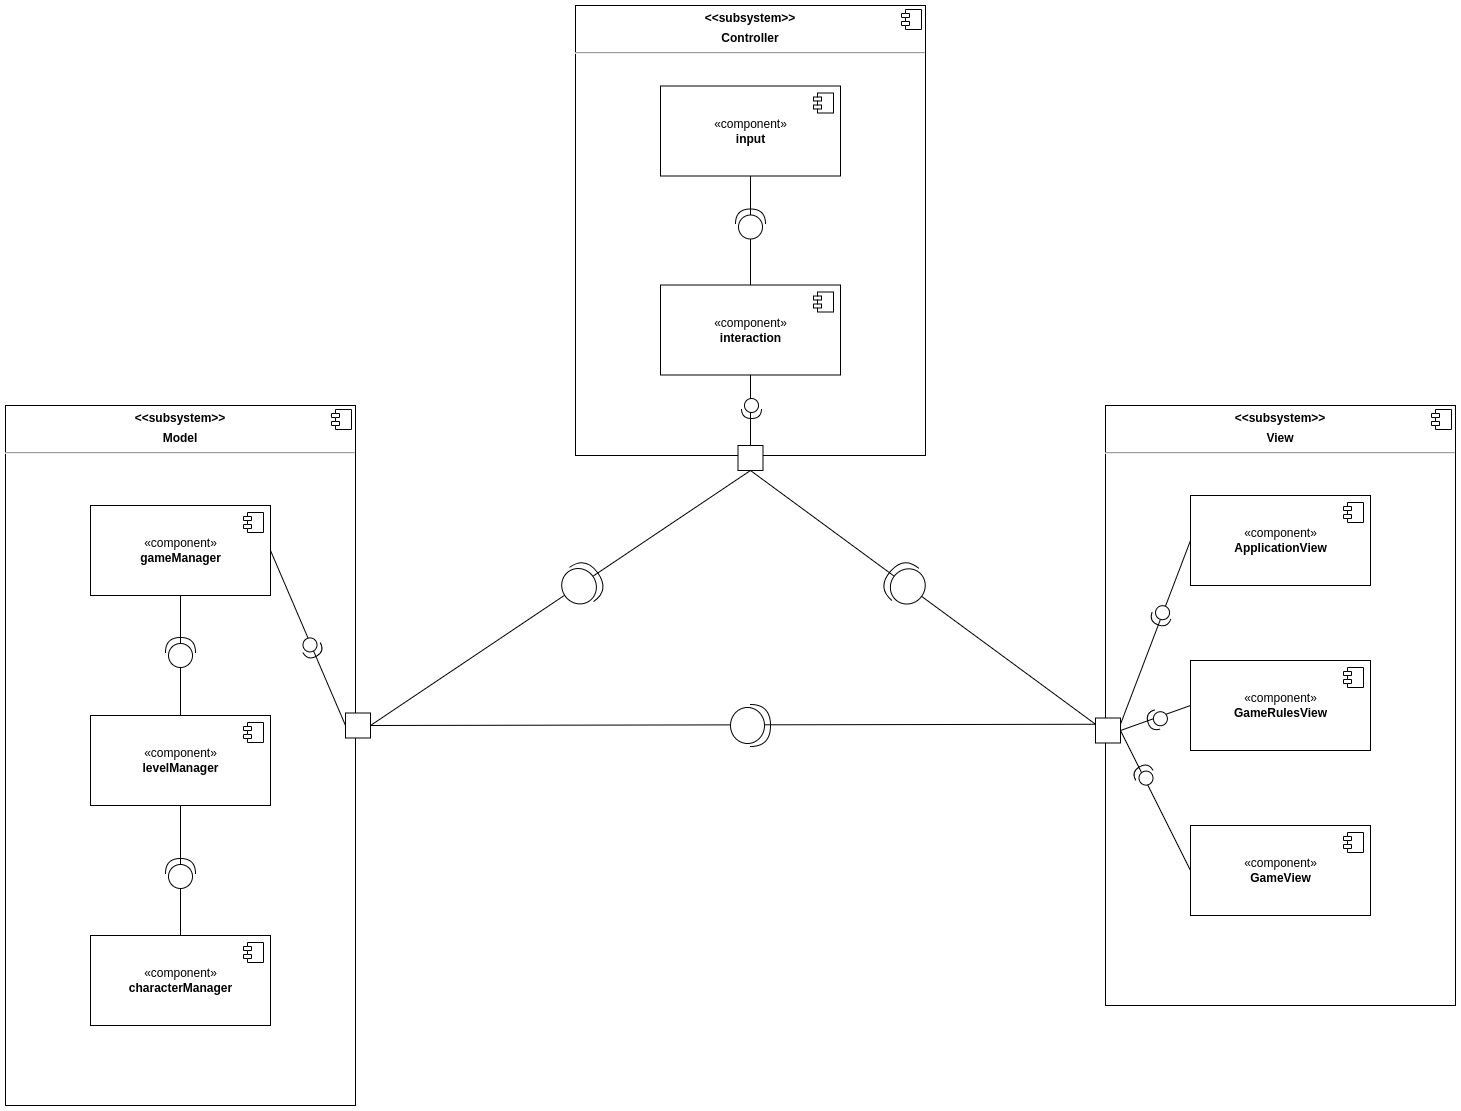

The diagram above was exported from draw.io. Its source (the exported page's mxGraphModel, read from the mxfile embedded in the PNG):
<mxGraphModel dx="1286" dy="836" grid="1" gridSize="10" guides="1" tooltips="1" connect="1" arrows="1" fold="1" page="1" pageScale="1" pageWidth="4681" pageHeight="3300" background="none" math="0" shadow="0">
  <root>
    <mxCell id="0" />
    <mxCell id="1" parent="0" />
    <mxCell id="V0R8psol0gNB9N5JrJAx-6" value="&lt;p style=&quot;margin: 0px ; margin-top: 6px ; text-align: center&quot;&gt;&lt;b&gt;&amp;lt;&amp;lt;subsystem&amp;gt;&amp;gt;&lt;/b&gt;&lt;/p&gt;&lt;p style=&quot;margin: 0px ; margin-top: 6px ; text-align: center&quot;&gt;&lt;b&gt;Controller&lt;/b&gt;&lt;/p&gt;&lt;hr&gt;&lt;p style=&quot;margin: 0px ; margin-left: 8px&quot;&gt;&lt;br&gt;&lt;/p&gt;" style="align=left;overflow=fill;html=1;dropTarget=0;" vertex="1" parent="1">
      <mxGeometry x="2010" y="200" width="350" height="450" as="geometry" />
    </mxCell>
    <mxCell id="V0R8psol0gNB9N5JrJAx-7" value="" style="shape=component;jettyWidth=8;jettyHeight=4;" vertex="1" parent="V0R8psol0gNB9N5JrJAx-6">
      <mxGeometry x="1" width="20" height="20" relative="1" as="geometry">
        <mxPoint x="-24" y="4" as="offset" />
      </mxGeometry>
    </mxCell>
    <mxCell id="V0R8psol0gNB9N5JrJAx-1" value="«component»&lt;br&gt;&lt;b&gt;input&lt;/b&gt;" style="html=1;dropTarget=0;" vertex="1" parent="1">
      <mxGeometry x="2095" y="280.5" width="180" height="90" as="geometry" />
    </mxCell>
    <mxCell id="V0R8psol0gNB9N5JrJAx-2" value="" style="shape=module;jettyWidth=8;jettyHeight=4;" vertex="1" parent="V0R8psol0gNB9N5JrJAx-1">
      <mxGeometry x="1" width="20" height="20" relative="1" as="geometry">
        <mxPoint x="-27" y="7" as="offset" />
      </mxGeometry>
    </mxCell>
    <mxCell id="V0R8psol0gNB9N5JrJAx-8" value="«component»&lt;br&gt;&lt;b&gt;interaction&lt;/b&gt;" style="html=1;dropTarget=0;" vertex="1" parent="1">
      <mxGeometry x="2095" y="479.5" width="180" height="90" as="geometry" />
    </mxCell>
    <mxCell id="V0R8psol0gNB9N5JrJAx-9" value="" style="shape=module;jettyWidth=8;jettyHeight=4;" vertex="1" parent="V0R8psol0gNB9N5JrJAx-8">
      <mxGeometry x="1" width="20" height="20" relative="1" as="geometry">
        <mxPoint x="-27" y="7" as="offset" />
      </mxGeometry>
    </mxCell>
    <mxCell id="V0R8psol0gNB9N5JrJAx-14" value="" style="endArrow=none;html=1;rounded=0;exitX=0.5;exitY=1;exitDx=0;exitDy=0;" edge="1" parent="1" source="V0R8psol0gNB9N5JrJAx-1" target="V0R8psol0gNB9N5JrJAx-8">
      <mxGeometry width="50" height="50" relative="1" as="geometry">
        <mxPoint x="1825" y="463.5" as="sourcePoint" />
        <mxPoint x="1875" y="413.5" as="targetPoint" />
      </mxGeometry>
    </mxCell>
    <mxCell id="V0R8psol0gNB9N5JrJAx-15" value="" style="shape=providedRequiredInterface;html=1;verticalLabelPosition=bottom;sketch=0;rotation=-90;" vertex="1" parent="1">
      <mxGeometry x="2170" y="403.5" width="30" height="30" as="geometry" />
    </mxCell>
    <mxCell id="V0R8psol0gNB9N5JrJAx-17" value="&lt;p style=&quot;margin: 0px ; margin-top: 6px ; text-align: center&quot;&gt;&lt;b&gt;&amp;lt;&amp;lt;subsystem&amp;gt;&amp;gt;&lt;/b&gt;&lt;/p&gt;&lt;p style=&quot;margin: 0px ; margin-top: 6px ; text-align: center&quot;&gt;&lt;b&gt;View&lt;/b&gt;&lt;/p&gt;&lt;hr&gt;&lt;p style=&quot;margin: 0px ; margin-left: 8px&quot;&gt;&lt;br&gt;&lt;/p&gt;" style="align=left;overflow=fill;html=1;dropTarget=0;" vertex="1" parent="1">
      <mxGeometry x="2540" y="600" width="350" height="600" as="geometry" />
    </mxCell>
    <mxCell id="V0R8psol0gNB9N5JrJAx-18" value="" style="shape=component;jettyWidth=8;jettyHeight=4;" vertex="1" parent="V0R8psol0gNB9N5JrJAx-17">
      <mxGeometry x="1" width="20" height="20" relative="1" as="geometry">
        <mxPoint x="-24" y="4" as="offset" />
      </mxGeometry>
    </mxCell>
    <mxCell id="V0R8psol0gNB9N5JrJAx-19" value="«component»&lt;br&gt;&lt;b&gt;ApplicationView&lt;/b&gt;" style="html=1;dropTarget=0;" vertex="1" parent="1">
      <mxGeometry x="2625" y="690" width="180" height="90" as="geometry" />
    </mxCell>
    <mxCell id="V0R8psol0gNB9N5JrJAx-20" value="" style="shape=module;jettyWidth=8;jettyHeight=4;" vertex="1" parent="V0R8psol0gNB9N5JrJAx-19">
      <mxGeometry x="1" width="20" height="20" relative="1" as="geometry">
        <mxPoint x="-27" y="7" as="offset" />
      </mxGeometry>
    </mxCell>
    <mxCell id="V0R8psol0gNB9N5JrJAx-21" value="«component»&lt;br&gt;&lt;b&gt;GameRulesView&lt;/b&gt;" style="html=1;dropTarget=0;" vertex="1" parent="1">
      <mxGeometry x="2625" y="855" width="180" height="90" as="geometry" />
    </mxCell>
    <mxCell id="V0R8psol0gNB9N5JrJAx-22" value="" style="shape=module;jettyWidth=8;jettyHeight=4;" vertex="1" parent="V0R8psol0gNB9N5JrJAx-21">
      <mxGeometry x="1" width="20" height="20" relative="1" as="geometry">
        <mxPoint x="-27" y="7" as="offset" />
      </mxGeometry>
    </mxCell>
    <mxCell id="V0R8psol0gNB9N5JrJAx-23" value="«component»&lt;br&gt;&lt;b&gt;GameView&lt;/b&gt;" style="html=1;dropTarget=0;" vertex="1" parent="1">
      <mxGeometry x="2625" y="1020" width="180" height="90" as="geometry" />
    </mxCell>
    <mxCell id="V0R8psol0gNB9N5JrJAx-24" value="" style="shape=module;jettyWidth=8;jettyHeight=4;" vertex="1" parent="V0R8psol0gNB9N5JrJAx-23">
      <mxGeometry x="1" width="20" height="20" relative="1" as="geometry">
        <mxPoint x="-27" y="7" as="offset" />
      </mxGeometry>
    </mxCell>
    <mxCell id="V0R8psol0gNB9N5JrJAx-25" value="&lt;p style=&quot;margin: 0px ; margin-top: 6px ; text-align: center&quot;&gt;&lt;b&gt;&amp;lt;&amp;lt;subsystem&amp;gt;&amp;gt;&lt;/b&gt;&lt;/p&gt;&lt;p style=&quot;margin: 0px ; margin-top: 6px ; text-align: center&quot;&gt;&lt;b&gt;Model&lt;/b&gt;&lt;/p&gt;&lt;hr&gt;&lt;p style=&quot;margin: 0px ; margin-left: 8px&quot;&gt;&lt;br&gt;&lt;/p&gt;" style="align=left;overflow=fill;html=1;dropTarget=0;" vertex="1" parent="1">
      <mxGeometry x="1440" y="600" width="350" height="700" as="geometry" />
    </mxCell>
    <mxCell id="V0R8psol0gNB9N5JrJAx-26" value="" style="shape=component;jettyWidth=8;jettyHeight=4;" vertex="1" parent="V0R8psol0gNB9N5JrJAx-25">
      <mxGeometry x="1" width="20" height="20" relative="1" as="geometry">
        <mxPoint x="-24" y="4" as="offset" />
      </mxGeometry>
    </mxCell>
    <mxCell id="V0R8psol0gNB9N5JrJAx-27" value="«component»&lt;br&gt;&lt;b&gt;characterManager&lt;/b&gt;" style="html=1;dropTarget=0;" vertex="1" parent="1">
      <mxGeometry x="1525" y="1130" width="180" height="90" as="geometry" />
    </mxCell>
    <mxCell id="V0R8psol0gNB9N5JrJAx-28" value="" style="shape=module;jettyWidth=8;jettyHeight=4;" vertex="1" parent="V0R8psol0gNB9N5JrJAx-27">
      <mxGeometry x="1" width="20" height="20" relative="1" as="geometry">
        <mxPoint x="-27" y="7" as="offset" />
      </mxGeometry>
    </mxCell>
    <mxCell id="V0R8psol0gNB9N5JrJAx-29" value="«component»&lt;br&gt;&lt;b&gt;levelManager&lt;/b&gt;&lt;span style=&quot;color: rgba(0 , 0 , 0 , 0) ; font-family: monospace ; font-size: 0px&quot;&gt;%3CmxGraphModel%3E%3Croot%3E%3CmxCell%20id%3D%220%22%2F%3E%3CmxCell%20id%3D%221%22%20parent%3D%220%22%2F%3E%3CmxCell%20id%3D%222%22%20value%3D%22%C2%ABcomponent%C2%BB%26lt%3Bbr%26gt%3B%26lt%3Bb%26gt%3BcharacterManager%26lt%3B%2Fb%26gt%3B%22%20style%3D%22html%3D1%3BdropTarget%3D0%3B%22%20vertex%3D%221%22%20parent%3D%221%22%3E%3CmxGeometry%20x%3D%222020%22%20y%3D%22564%22%20width%3D%22180%22%20height%3D%2290%22%20as%3D%22geometry%22%2F%3E%3C%2FmxCell%3E%3CmxCell%20id%3D%223%22%20value%3D%22%22%20style%3D%22shape%3Dmodule%3BjettyWidth%3D8%3BjettyHeight%3D4%3B%22%20vertex%3D%221%22%20parent%3D%222%22%3E%3CmxGeometry%20x%3D%221%22%20width%3D%2220%22%20height%3D%2220%22%20relative%3D%221%22%20as%3D%22geometry%22%3E%3CmxPoint%20x%3D%22-27%22%20y%3D%227%22%20as%3D%22offset%22%2F%3E%3C%2FmxGeometry%3E%3C%2FmxCell%3E%3C%2Froot%3E%3C%2FmxGraphModel%3E&lt;/span&gt;" style="html=1;dropTarget=0;" vertex="1" parent="1">
      <mxGeometry x="1525" y="910" width="180" height="90" as="geometry" />
    </mxCell>
    <mxCell id="V0R8psol0gNB9N5JrJAx-30" value="" style="shape=module;jettyWidth=8;jettyHeight=4;" vertex="1" parent="V0R8psol0gNB9N5JrJAx-29">
      <mxGeometry x="1" width="20" height="20" relative="1" as="geometry">
        <mxPoint x="-27" y="7" as="offset" />
      </mxGeometry>
    </mxCell>
    <mxCell id="V0R8psol0gNB9N5JrJAx-31" value="«component»&lt;br&gt;&lt;b&gt;gameManager&lt;/b&gt;" style="html=1;dropTarget=0;" vertex="1" parent="1">
      <mxGeometry x="1525" y="700" width="180" height="90" as="geometry" />
    </mxCell>
    <mxCell id="V0R8psol0gNB9N5JrJAx-32" value="" style="shape=module;jettyWidth=8;jettyHeight=4;" vertex="1" parent="V0R8psol0gNB9N5JrJAx-31">
      <mxGeometry x="1" width="20" height="20" relative="1" as="geometry">
        <mxPoint x="-27" y="7" as="offset" />
      </mxGeometry>
    </mxCell>
    <mxCell id="V0R8psol0gNB9N5JrJAx-33" value="" style="endArrow=none;html=1;rounded=0;entryX=0.5;entryY=1;entryDx=0;entryDy=0;exitX=0.5;exitY=0;exitDx=0;exitDy=0;" edge="1" parent="1" source="V0R8psol0gNB9N5JrJAx-29" target="V0R8psol0gNB9N5JrJAx-31">
      <mxGeometry width="50" height="50" relative="1" as="geometry">
        <mxPoint x="1745" y="890" as="sourcePoint" />
        <mxPoint x="1795" y="840" as="targetPoint" />
      </mxGeometry>
    </mxCell>
    <mxCell id="V0R8psol0gNB9N5JrJAx-34" value="" style="shape=providedRequiredInterface;html=1;verticalLabelPosition=bottom;sketch=0;rotation=-90;" vertex="1" parent="1">
      <mxGeometry x="1600" y="832" width="30" height="30" as="geometry" />
    </mxCell>
    <mxCell id="V0R8psol0gNB9N5JrJAx-36" value="" style="endArrow=none;html=1;rounded=0;exitX=0.5;exitY=0;exitDx=0;exitDy=0;entryX=0.5;entryY=1;entryDx=0;entryDy=0;" edge="1" parent="1" source="V0R8psol0gNB9N5JrJAx-27" target="V0R8psol0gNB9N5JrJAx-29">
      <mxGeometry width="50" height="50" relative="1" as="geometry">
        <mxPoint x="1615" y="1120" as="sourcePoint" />
        <mxPoint x="1645" y="1020" as="targetPoint" />
      </mxGeometry>
    </mxCell>
    <mxCell id="V0R8psol0gNB9N5JrJAx-37" value="" style="shape=providedRequiredInterface;html=1;verticalLabelPosition=bottom;sketch=0;rotation=-90;" vertex="1" parent="1">
      <mxGeometry x="1600" y="1053" width="30" height="30" as="geometry" />
    </mxCell>
    <mxCell id="V0R8psol0gNB9N5JrJAx-38" value="" style="whiteSpace=wrap;html=1;aspect=fixed;" vertex="1" parent="1">
      <mxGeometry x="2172.5" y="640" width="25" height="25" as="geometry" />
    </mxCell>
    <mxCell id="V0R8psol0gNB9N5JrJAx-39" value="" style="whiteSpace=wrap;html=1;aspect=fixed;" vertex="1" parent="1">
      <mxGeometry x="2530" y="912.5" width="25" height="25" as="geometry" />
    </mxCell>
    <mxCell id="V0R8psol0gNB9N5JrJAx-40" value="" style="endArrow=none;html=1;rounded=0;entryX=0;entryY=0.5;entryDx=0;entryDy=0;exitX=1;exitY=0.25;exitDx=0;exitDy=0;" edge="1" parent="1" source="V0R8psol0gNB9N5JrJAx-39" target="V0R8psol0gNB9N5JrJAx-19">
      <mxGeometry width="50" height="50" relative="1" as="geometry">
        <mxPoint x="2570" y="862" as="sourcePoint" />
        <mxPoint x="2620" y="812" as="targetPoint" />
      </mxGeometry>
    </mxCell>
    <mxCell id="V0R8psol0gNB9N5JrJAx-41" value="" style="endArrow=none;html=1;rounded=0;entryX=0;entryY=0.5;entryDx=0;entryDy=0;exitX=1;exitY=0.5;exitDx=0;exitDy=0;startArrow=none;" edge="1" parent="1" source="V0R8psol0gNB9N5JrJAx-39" target="V0R8psol0gNB9N5JrJAx-21">
      <mxGeometry width="50" height="50" relative="1" as="geometry">
        <mxPoint x="2602" y="917.5" as="sourcePoint" />
        <mxPoint x="2600" y="940" as="targetPoint" />
      </mxGeometry>
    </mxCell>
    <mxCell id="V0R8psol0gNB9N5JrJAx-42" value="" style="endArrow=none;html=1;rounded=0;entryX=0;entryY=0.5;entryDx=0;entryDy=0;exitX=1;exitY=0.5;exitDx=0;exitDy=0;" edge="1" parent="1" source="V0R8psol0gNB9N5JrJAx-39" target="V0R8psol0gNB9N5JrJAx-23">
      <mxGeometry width="50" height="50" relative="1" as="geometry">
        <mxPoint x="2560" y="1020" as="sourcePoint" />
        <mxPoint x="2610" y="970" as="targetPoint" />
      </mxGeometry>
    </mxCell>
    <mxCell id="V0R8psol0gNB9N5JrJAx-43" value="" style="shape=providedRequiredInterface;html=1;verticalLabelPosition=bottom;sketch=0;rotation=110;" vertex="1" parent="1">
      <mxGeometry x="2586" y="800" width="20" height="20" as="geometry" />
    </mxCell>
    <mxCell id="V0R8psol0gNB9N5JrJAx-47" value="" style="shape=providedRequiredInterface;html=1;verticalLabelPosition=bottom;sketch=0;rotation=-120;" vertex="1" parent="1">
      <mxGeometry x="2569" y="960" width="20" height="20" as="geometry" />
    </mxCell>
    <mxCell id="V0R8psol0gNB9N5JrJAx-48" value="" style="whiteSpace=wrap;html=1;aspect=fixed;" vertex="1" parent="1">
      <mxGeometry x="1780" y="907.5" width="25" height="25" as="geometry" />
    </mxCell>
    <mxCell id="V0R8psol0gNB9N5JrJAx-54" value="" style="endArrow=none;html=1;rounded=0;entryX=1;entryY=0.5;entryDx=0;entryDy=0;exitX=0;exitY=0.5;exitDx=0;exitDy=0;" edge="1" parent="1" source="V0R8psol0gNB9N5JrJAx-48" target="V0R8psol0gNB9N5JrJAx-31">
      <mxGeometry width="50" height="50" relative="1" as="geometry">
        <mxPoint x="1760" y="870" as="sourcePoint" />
        <mxPoint x="1640" y="840" as="targetPoint" />
      </mxGeometry>
    </mxCell>
    <mxCell id="V0R8psol0gNB9N5JrJAx-55" value="" style="shape=providedRequiredInterface;html=1;verticalLabelPosition=bottom;sketch=0;rotation=60;" vertex="1" parent="1">
      <mxGeometry x="1736" y="832" width="20" height="20" as="geometry" />
    </mxCell>
    <mxCell id="V0R8psol0gNB9N5JrJAx-56" value="" style="endArrow=none;html=1;rounded=0;entryX=0.5;entryY=1;entryDx=0;entryDy=0;exitX=0;exitY=0.25;exitDx=0;exitDy=0;" edge="1" parent="1" source="V0R8psol0gNB9N5JrJAx-39" target="V0R8psol0gNB9N5JrJAx-38">
      <mxGeometry width="50" height="50" relative="1" as="geometry">
        <mxPoint x="1980" y="900" as="sourcePoint" />
        <mxPoint x="2030" y="850" as="targetPoint" />
      </mxGeometry>
    </mxCell>
    <mxCell id="V0R8psol0gNB9N5JrJAx-57" value="" style="endArrow=none;html=1;rounded=0;exitX=1;exitY=0.5;exitDx=0;exitDy=0;entryX=0.5;entryY=1;entryDx=0;entryDy=0;" edge="1" parent="1" source="V0R8psol0gNB9N5JrJAx-48" target="V0R8psol0gNB9N5JrJAx-38">
      <mxGeometry width="50" height="50" relative="1" as="geometry">
        <mxPoint x="1960" y="620" as="sourcePoint" />
        <mxPoint x="2010" y="570" as="targetPoint" />
      </mxGeometry>
    </mxCell>
    <mxCell id="V0R8psol0gNB9N5JrJAx-58" value="" style="endArrow=none;html=1;rounded=0;exitX=1;exitY=0.5;exitDx=0;exitDy=0;entryX=0;entryY=0.25;entryDx=0;entryDy=0;" edge="1" parent="1" source="V0R8psol0gNB9N5JrJAx-48" target="V0R8psol0gNB9N5JrJAx-39">
      <mxGeometry width="50" height="50" relative="1" as="geometry">
        <mxPoint x="1960" y="930" as="sourcePoint" />
        <mxPoint x="2010" y="880" as="targetPoint" />
      </mxGeometry>
    </mxCell>
    <mxCell id="V0R8psol0gNB9N5JrJAx-59" value="" style="shape=providedRequiredInterface;html=1;verticalLabelPosition=bottom;sketch=0;rotation=-195;" vertex="1" parent="1">
      <mxGeometry x="2582" y="904" width="20" height="20" as="geometry" />
    </mxCell>
    <mxCell id="V0R8psol0gNB9N5JrJAx-60" value="" style="shape=providedRequiredInterface;html=1;verticalLabelPosition=bottom;sketch=0;" vertex="1" parent="1">
      <mxGeometry x="2165" y="899" width="40" height="42" as="geometry" />
    </mxCell>
    <mxCell id="V0R8psol0gNB9N5JrJAx-62" value="" style="shape=providedRequiredInterface;html=1;verticalLabelPosition=bottom;sketch=0;rotation=-140;" vertex="1" parent="1">
      <mxGeometry x="2320" y="758" width="40" height="42" as="geometry" />
    </mxCell>
    <mxCell id="V0R8psol0gNB9N5JrJAx-63" value="" style="shape=providedRequiredInterface;html=1;verticalLabelPosition=bottom;sketch=0;rotation=-35;" vertex="1" parent="1">
      <mxGeometry x="1996" y="758" width="40" height="42" as="geometry" />
    </mxCell>
    <mxCell id="V0R8psol0gNB9N5JrJAx-64" value="" style="endArrow=none;html=1;rounded=0;exitX=0.5;exitY=0;exitDx=0;exitDy=0;entryX=0.5;entryY=1;entryDx=0;entryDy=0;" edge="1" parent="1" source="V0R8psol0gNB9N5JrJAx-38" target="V0R8psol0gNB9N5JrJAx-8">
      <mxGeometry width="50" height="50" relative="1" as="geometry">
        <mxPoint x="2250" y="610" as="sourcePoint" />
        <mxPoint x="2300" y="560" as="targetPoint" />
      </mxGeometry>
    </mxCell>
    <mxCell id="V0R8psol0gNB9N5JrJAx-65" value="" style="shape=providedRequiredInterface;html=1;verticalLabelPosition=bottom;sketch=0;rotation=0;direction=south;" vertex="1" parent="1">
      <mxGeometry x="2176" y="593" width="20" height="20" as="geometry" />
    </mxCell>
  </root>
</mxGraphModel>